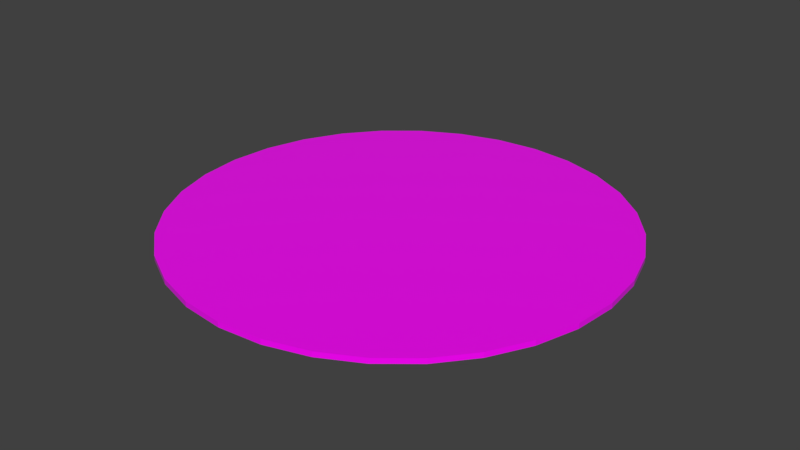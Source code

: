# Source: MagicCircle.blend  (saved by Blender 2.79.0; exported with 4.5.12 LTS)
import bpy
from mathutils import Matrix  # noqa: F401  (used for matrix-valued properties, if any)

bpy.ops.wm.read_factory_settings(use_empty=True)
scene = bpy.context.scene
scene.name = 'Scene'

# ---- collections
col_collection_1 = bpy.data.collections.new('Collection 1'); scene.collection.children.link(col_collection_1)

# ---- images (referenced by path relative to the original .blend; pixels are not part of the script)
import os
ASSET_DIR = os.environ.get("B2B_ASSET_DIR", "")  # directory of the original .blend (textures are referenced by path, not embedded)
HERE = os.path.dirname(os.path.abspath(__file__))  # packed textures are extracted next to this script under _unpacked/

def load_image(name, relpath, width, height, colorspace="sRGB"):
    """Load a texture the original file referenced (path relative to the .blend, or extracted next to this script)."""
    p = next((c for c in (os.path.join(HERE, relpath), os.path.join(ASSET_DIR, relpath)) if relpath and os.path.exists(c)), "")
    if p:
        img = bpy.data.images.load(p, check_existing=True)
        img.name = name
    else:  # same state as the original file: an image datablock whose file is absent (Cycles renders it pink)
        img = bpy.data.images.new(name, width, height)
        img.source = "FILE"
        img.filepath = "//" + (relpath or name)
    img.colorspace_settings.name = colorspace
    return img
img_summoningcircle_jpg = load_image('SummoningCircle.jpg', 'SummoningCircle.jpg', 1024, 1024, 'sRGB')

# ---- materials (node trees are filled in below, after node groups)
mat_magiccircle_mat = bpy.data.materials.new('MagicCircle_Mat')
mat_magiccircle_mat.alpha_threshold = 0.0
mat_magiccircle_mat.roughness = 0.5

# ---- material node trees
mat_magiccircle_mat.use_nodes = True; mat_magiccircle_mat.node_tree.nodes.clear()
_N = mat_magiccircle_mat.node_tree.nodes; _L = mat_magiccircle_mat.node_tree.links
n0 = _N.new('ShaderNodeOutputMaterial'); n0.name = 'Material Output'; n0.location = (711, 448)
n1 = _N.new('ShaderNodeBsdfPrincipled'); n1.name = 'Principled BSDF'; n1.location = (421, 448)
n1.width = 150
n1.subsurface_method = 'BURLEY'
n1.inputs[2].default_value = 0.0
n1.inputs[3].default_value = 1.45
n1.inputs[9].default_value = (1.0, 1.0, 1.0)
n2 = _N.new('ShaderNodeTexImage'); n2.name = 'Image Texture'; n2.location = (124, 452)
n2.width = 140
n2.image = img_summoningcircle_jpg
_L.new(n1.outputs[0], n0.inputs[0])
_L.new(n2.outputs[0], n1.inputs[0])
n0.is_active_output = True

# ---- world
world_world = bpy.data.worlds.new('World'); scene.world = world_world
world_world.color = (0.05088, 0.05088, 0.05088)
world_world.use_sun_shadow = False
world_world.sun_shadow_jitter_overblur = 0.0
world_world.cycles.sampling_method = 'MANUAL'

# ---- meshes
me_circle = bpy.data.meshes.new('Circle')
me_circle.from_pydata([(0.0, 0.0, 0.0), (0.0, 1.0, 0.0), (-0.1951, 0.9808, 0.0), (-0.3827, 0.9239, 0.0), (-0.5556, 0.8315, 0.0), (-0.7071, 0.7071, 0.0), (-0.8315, 0.5556, 0.0), (-0.9239, 0.3827, 0.0), (-0.9808, 0.1951, 0.0), (-1.0, 7.55e-08, 0.0), (-0.9808, -0.1951, 0.0), (-0.9239, -0.3827, 0.0), (-0.8315, -0.5556, 0.0), (-0.7071, -0.7071, 0.0), (-0.5556, -0.8315, 0.0), (-0.3827, -0.9239, 0.0), (-0.1951, -0.9808, 0.0), (3.258e-07, -1.0, 0.0), (0.1951, -0.9808, 0.0), (0.3827, -0.9239, 0.0), (0.5556, -0.8315, 0.0), (0.7071, -0.7071, 0.0), (0.8315, -0.5556, 0.0), (0.9239, -0.3827, 0.0), (0.9808, -0.1951, 0.0), (1.0, 9.656e-07, 0.0), (0.9808, 0.1951, 0.0), (0.9239, 0.3827, 0.0), (0.8315, 0.5556, 0.0), (0.7071, 0.7071, 0.0), (0.5556, 0.8315, 0.0), (0.3827, 0.9239, 0.0), (0.1951, 0.9808, 0.0), (0.0, 0.0, 0.02376), (0.0, 1.0, 0.02376), (-0.1951, 0.9808, 0.02376), (-0.3827, 0.9239, 0.02376), (-0.5556, 0.8315, 0.02376), (-0.7071, 0.7071, 0.02376), (-0.8315, 0.5556, 0.02376), (-0.9239, 0.3827, 0.02376), (-0.9808, 0.1951, 0.02376), (-1.0, 7.55e-08, 0.02376), (-0.9808, -0.1951, 0.02376), (-0.9239, -0.3827, 0.02376), (-0.8315, -0.5556, 0.02376), (-0.7071, -0.7071, 0.02376), (-0.5556, -0.8315, 0.02376), (-0.3827, -0.9239, 0.02376), (-0.1951, -0.9808, 0.02376), (3.258e-07, -1.0, 0.02376), (0.1951, -0.9808, 0.02376), (0.3827, -0.9239, 0.02376), (0.5556, -0.8315, 0.02376), (0.7071, -0.7071, 0.02376), (0.8315, -0.5556, 0.02376), (0.9239, -0.3827, 0.02376), (0.9808, -0.1951, 0.02376), (1.0, 9.656e-07, 0.02376), (0.9808, 0.1951, 0.02376), (0.9239, 0.3827, 0.02376), (0.8315, 0.5556, 0.02376), (0.7071, 0.7071, 0.02376), (0.5556, 0.8315, 0.02376), (0.3827, 0.9239, 0.02376), (0.1951, 0.9808, 0.02376)], [], [(0, 2, 1), (0, 3, 2), (0, 4, 3), (0, 5, 4), (0, 6, 5), (0, 7, 6), (0, 8, 7), (0, 9, 8), (0, 10, 9), (0, 11, 10), (0, 12, 11), (0, 13, 12), (0, 14, 13), (0, 15, 14), (0, 16, 15), (0, 17, 16), (0, 18, 17), (0, 19, 18), (0, 20, 19), (0, 21, 20), (0, 22, 21), (0, 23, 22), (0, 24, 23), (0, 25, 24), (0, 26, 25), (0, 27, 26), (0, 28, 27), (0, 29, 28), (0, 30, 29), (0, 31, 30), (0, 32, 31), (0, 1, 32), (33, 34, 35), (33, 35, 36), (33, 36, 37), (33, 37, 38), (33, 38, 39), (33, 39, 40), (33, 40, 41), (33, 41, 42), (33, 42, 43), (33, 43, 44), (33, 44, 45), (33, 45, 46), (33, 46, 47), (33, 47, 48), (33, 48, 49), (33, 49, 50), (33, 50, 51), (33, 51, 52), (33, 52, 53), (33, 53, 54), (33, 54, 55), (33, 55, 56), (33, 56, 57), (33, 57, 58), (33, 58, 59), (33, 59, 60), (33, 60, 61), (33, 61, 62), (33, 62, 63), (33, 63, 64), (33, 64, 65), (33, 65, 34), (3, 4, 37, 36), (30, 31, 64, 63), (10, 11, 44, 43), (17, 18, 51, 50), (24, 25, 58, 57), (4, 5, 38, 37), (31, 32, 65, 64), (11, 12, 45, 44), (18, 19, 52, 51), (25, 26, 59, 58), (5, 6, 39, 38), (32, 1, 34, 65), (12, 13, 46, 45), (19, 20, 53, 52), (26, 27, 60, 59), (6, 7, 40, 39), (13, 14, 47, 46), (20, 21, 54, 53), (27, 28, 61, 60), (7, 8, 41, 40), (1, 2, 35, 34), (14, 15, 48, 47), (21, 22, 55, 54), (28, 29, 62, 61), (8, 9, 42, 41), (15, 16, 49, 48), (22, 23, 56, 55), (2, 3, 36, 35), (29, 30, 63, 62), (9, 10, 43, 42), (16, 17, 50, 49), (23, 24, 57, 56)])
_uv = me_circle.uv_layers.new(name='UVMap')
_uv.uv.foreach_set('vector', [0.5104, 0.516, 0.416, 0.9906, 0.5104, 0.9999, 0.5104, 0.516, 0.3252, 0.9631, 0.416, 0.9906, 0.5104, 0.516, 0.2415, 0.9184, 0.3252, 0.9631, 0.5104, 0.516, 0.1682, 0.8582, 0.2415, 0.9184, 0.5104, 0.516, 0.108, 0.7849, 0.1682, 0.8582, 0.5104, 0.516, 0.0633, 0.7012, 0.108, 0.7849, 0.5104, 0.516, 0.03576, 0.6104, 0.0633, 0.7012, 0.5104, 0.516, 0.02646, 0.516, 0.03576, 0.6104, 0.5104, 0.516, 0.03576, 0.4216, 0.02646, 0.516, 0.5104, 0.516, 0.0633, 0.3308, 0.03576, 0.4216, 0.5104, 0.516, 0.108, 0.2472, 0.0633, 0.3308, 0.5104, 0.516, 0.1682, 0.1738, 0.108, 0.2472, 0.5104, 0.516, 0.2415, 0.1136, 0.1682, 0.1738, 0.5104, 0.516, 0.3252, 0.06892, 0.2415, 0.1136, 0.5104, 0.516, 0.416, 0.04138, 0.3252, 0.06892, 0.5104, 0.516, 0.5104, 0.03208, 0.416, 0.04138, 0.5104, 0.516, 0.6048, 0.04138, 0.5104, 0.03208, 0.5104, 0.516, 0.6956, 0.06892, 0.6048, 0.04138, 0.5104, 0.516, 0.7793, 0.1136, 0.6956, 0.06892, 0.5104, 0.516, 0.8526, 0.1738, 0.7793, 0.1136, 0.5104, 0.516, 0.9128, 0.2472, 0.8526, 0.1738, 0.5104, 0.516, 0.9575, 0.3308, 0.9128, 0.2472, 0.5104, 0.516, 0.985, 0.4216, 0.9575, 0.3308, 0.5104, 0.516, 0.9943, 0.516, 0.985, 0.4216, 0.5104, 0.516, 0.985, 0.6104, 0.9943, 0.516, 0.5104, 0.516, 0.9575, 0.7012, 0.985, 0.6104, 0.5104, 0.516, 0.9128, 0.7849, 0.9575, 0.7012, 0.5104, 0.516, 0.8526, 0.8582, 0.9128, 0.7849, 0.5104, 0.516, 0.7793, 0.9184, 0.8526, 0.8582, 0.5104, 0.516, 0.6956, 0.9631, 0.7793, 0.9184, 0.5104, 0.516, 0.6048, 0.9906, 0.6956, 0.9631, 0.5104, 0.516, 0.5104, 0.9999, 0.6048, 0.9906, 0.5104, 0.516, 0.5104, 0.9999, 0.416, 0.9906, 0.5104, 0.516, 0.416, 0.9906, 0.3252, 0.9631, 0.5104, 0.516, 0.3252, 0.9631, 0.2415, 0.9184, 0.5104, 0.516, 0.2415, 0.9184, 0.1682, 0.8582, 0.5104, 0.516, 0.1682, 0.8582, 0.108, 0.7849, 0.5104, 0.516, 0.108, 0.7849, 0.0633, 0.7012, 0.5104, 0.516, 0.0633, 0.7012, 0.03576, 0.6104, 0.5104, 0.516, 0.03576, 0.6104, 0.02646, 0.516, 0.5104, 0.516, 0.02646, 0.516, 0.03576, 0.4216, 0.5104, 0.516, 0.03576, 0.4216, 0.0633, 0.3308, 0.5104, 0.516, 0.0633, 0.3308, 0.108, 0.2472, 0.5104, 0.516, 0.108, 0.2472, 0.1682, 0.1738, 0.5104, 0.516, 0.1682, 0.1738, 0.2415, 0.1136, 0.5104, 0.516, 0.2415, 0.1136, 0.3252, 0.06892, 0.5104, 0.516, 0.3252, 0.06892, 0.416, 0.04138, 0.5104, 0.516, 0.416, 0.04138, 0.5104, 0.03208, 0.5104, 0.516, 0.5104, 0.03208, 0.6048, 0.04138, 0.5104, 0.516, 0.6048, 0.04138, 0.6956, 0.06892, 0.5104, 0.516, 0.6956, 0.06892, 0.7793, 0.1136, 0.5104, 0.516, 0.7793, 0.1136, 0.8526, 0.1738, 0.5104, 0.516, 0.8526, 0.1738, 0.9128, 0.2472, 0.5104, 0.516, 0.9128, 0.2472, 0.9575, 0.3308, 0.5104, 0.516, 0.9575, 0.3308, 0.985, 0.4216, 0.5104, 0.516, 0.985, 0.4216, 0.9943, 0.516, 0.5104, 0.516, 0.9943, 0.516, 0.985, 0.6104, 0.5104, 0.516, 0.985, 0.6104, 0.9575, 0.7012, 0.5104, 0.516, 0.9575, 0.7012, 0.9128, 0.7849, 0.5104, 0.516, 0.9128, 0.7849, 0.8526, 0.8582, 0.5104, 0.516, 0.8526, 0.8582, 0.7793, 0.9184, 0.5104, 0.516, 0.7793, 0.9184, 0.6956, 0.9631, 0.5104, 0.516, 0.6956, 0.9631, 0.6048, 0.9906, 0.5104, 0.516, 0.6048, 0.9906, 0.5104, 0.9999, 0.3252, 0.9631, 0.2415, 0.9184, 0.2415, 0.9184, 0.3252, 0.9631, 0.7793, 0.9184, 0.6956, 0.9631, 0.6956, 0.9631, 0.7793, 0.9184, 0.03576, 0.4216, 0.0633, 0.3308, 0.0633, 0.3308, 0.03576, 0.4216, 0.5104, 0.03208, 0.6048, 0.04138, 0.6048, 0.04138, 0.5104, 0.03208, 0.985, 0.4216, 0.9943, 0.516, 0.9943, 0.516, 0.985, 0.4216, 0.2415, 0.9184, 0.1682, 0.8582, 0.1682, 0.8582, 0.2415, 0.9184, 0.6956, 0.9631, 0.6048, 0.9906, 0.6048, 0.9906, 0.6956, 0.9631, 0.0633, 0.3308, 0.108, 0.2472, 0.108, 0.2472, 0.0633, 0.3308, 0.6048, 0.04138, 0.6956, 0.06892, 0.6956, 0.06892, 0.6048, 0.04138, 0.9943, 0.516, 0.985, 0.6104, 0.985, 0.6104, 0.9943, 0.516, 0.1682, 0.8582, 0.108, 0.7849, 0.108, 0.7849, 0.1682, 0.8582, 0.6048, 0.9906, 0.5104, 0.9999, 0.5104, 0.9999, 0.6048, 0.9906, 0.108, 0.2472, 0.1682, 0.1738, 0.1682, 0.1738, 0.108, 0.2472, 0.6956, 0.06892, 0.7793, 0.1136, 0.7793, 0.1136, 0.6956, 0.06892, 0.985, 0.6104, 0.9575, 0.7012, 0.9575, 0.7012, 0.985, 0.6104, 0.108, 0.7849, 0.0633, 0.7012, 0.0633, 0.7012, 0.108, 0.7849, 0.1682, 0.1738, 0.2415, 0.1136, 0.2415, 0.1136, 0.1682, 0.1738, 0.7793, 0.1136, 0.8526, 0.1738, 0.8526, 0.1738, 0.7793, 0.1136, 0.9575, 0.7012, 0.9128, 0.7849, 0.9128, 0.7849, 0.9575, 0.7012, 0.0633, 0.7012, 0.03576, 0.6104, 0.03576, 0.6104, 0.0633, 0.7012, 0.5104, 0.9999, 0.416, 0.9906, 0.416, 0.9906, 0.5104, 0.9999, 0.2415, 0.1136, 0.3252, 0.06892, 0.3252, 0.06892, 0.2415, 0.1136, 0.8526, 0.1738, 0.9128, 0.2472, 0.9128, 0.2472, 0.8526, 0.1738, 0.9128, 0.7849, 0.8526, 0.8582, 0.8526, 0.8582, 0.9128, 0.7849, 0.03576, 0.6104, 0.02646, 0.516, 0.02646, 0.516, 0.03576, 0.6104, 0.3252, 0.06892, 0.416, 0.04138, 0.416, 0.04138, 0.3252, 0.06892, 0.9128, 0.2472, 0.9575, 0.3308, 0.9575, 0.3308, 0.9128, 0.2472, 0.416, 0.9906, 0.3252, 0.9631, 0.3252, 0.9631, 0.416, 0.9906, 0.8526, 0.8582, 0.7793, 0.9184, 0.7793, 0.9184, 0.8526, 0.8582, 0.02646, 0.516, 0.03576, 0.4216, 0.03576, 0.4216, 0.02646, 0.516, 0.416, 0.04138, 0.5104, 0.03208, 0.5104, 0.03208, 0.416, 0.04138, 0.9575, 0.3308, 0.985, 0.4216, 0.985, 0.4216, 0.9575, 0.3308])
me_circle.materials.append(mat_magiccircle_mat)
me_circle.use_remesh_preserve_volume = False
me_circle.use_remesh_preserve_attributes = False
me_circle.use_mirror_vertex_groups = False
me_circle.update()

# ---- objects
ob_magiccircle = bpy.data.objects.new('MagicCircle', me_circle)

# ---- transforms, parenting, visibility, modifiers, constraints
ob_magiccircle.location = (0.0, 0.0, 0.0)
ob_magiccircle.lineart.crease_threshold = 0.0

# ---- collection membership
col_collection_1.objects.link(ob_magiccircle)

# ---- scene / render settings (as saved in the file)
scene.frame_start = 1; scene.frame_end = 250; scene.frame_set(1)
scene.render.engine = 'CYCLES'
scene.render.resolution_percentage = 50
scene.render.dither_intensity = 0.0
scene.cycles.use_denoising = False
scene.cycles.samples = 128
scene.cycles.sampling_pattern = 'TABULATED_SOBOL'
scene.cycles.use_adaptive_sampling = False
scene.cycles.use_light_tree = False
scene.cycles.blur_glossy = 0.0
scene.cycles.sample_clamp_indirect = 0.0
scene.view_settings.view_transform = 'Standard'
bpy.context.view_layer.update()

# ---- added for rendering (the .blend has no active camera and no usable light): camera, sun
cam_auto = bpy.data.cameras.new('AutoCamera')
cam_auto.lens = 50.0
cam_auto.sensor_width = 36.0
cam_auto.clip_end = 1000.0
ob_auto_camera = bpy.data.objects.new('AutoCamera', cam_auto)
scene.collection.objects.link(ob_auto_camera)
ob_auto_camera.location = (2.61702, -3.14043, 2.1055)
ob_auto_camera.rotation_euler = (1.09748, -7.21219e-08, 0.694738)
scene.camera = ob_auto_camera
light_auto_sun = bpy.data.lights.new('AutoSun', 'SUN')
light_auto_sun.energy = 3.0
light_auto_sun.angle = 0.0523599
ob_auto_sun = bpy.data.objects.new('AutoSun', light_auto_sun)
scene.collection.objects.link(ob_auto_sun)
ob_auto_sun.rotation_euler = (0.872665, 0.174533, 0.523599)
bpy.context.view_layer.update()
